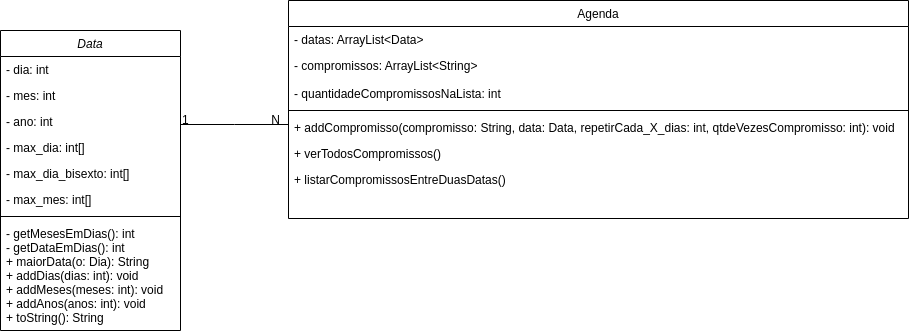

The diagram above was exported from draw.io. Its source (the exported page's mxGraphModel, read from the mxfile embedded in the PNG):
<mxGraphModel dx="1350" dy="773" grid="1" gridSize="10" guides="1" tooltips="1" connect="1" arrows="1" fold="1" page="1" pageScale="1" pageWidth="827" pageHeight="1169" math="0" shadow="0">
  <root>
    <mxCell id="WIyWlLk6GJQsqaUBKTNV-0" />
    <mxCell id="WIyWlLk6GJQsqaUBKTNV-1" parent="WIyWlLk6GJQsqaUBKTNV-0" />
    <mxCell id="zkfFHV4jXpPFQw0GAbJ--0" value="Data" style="swimlane;fontStyle=2;align=center;verticalAlign=top;childLayout=stackLayout;horizontal=1;startSize=26;horizontalStack=0;resizeParent=1;resizeLast=0;collapsible=1;marginBottom=0;rounded=0;shadow=0;strokeWidth=1;" parent="WIyWlLk6GJQsqaUBKTNV-1" vertex="1">
      <mxGeometry x="20" y="50" width="180" height="300" as="geometry">
        <mxRectangle x="230" y="140" width="160" height="26" as="alternateBounds" />
      </mxGeometry>
    </mxCell>
    <mxCell id="zkfFHV4jXpPFQw0GAbJ--1" value="- dia: int" style="text;align=left;verticalAlign=top;spacingLeft=4;spacingRight=4;overflow=hidden;rotatable=0;points=[[0,0.5],[1,0.5]];portConstraint=eastwest;" parent="zkfFHV4jXpPFQw0GAbJ--0" vertex="1">
      <mxGeometry y="26" width="180" height="26" as="geometry" />
    </mxCell>
    <mxCell id="zkfFHV4jXpPFQw0GAbJ--2" value="- mes: int" style="text;align=left;verticalAlign=top;spacingLeft=4;spacingRight=4;overflow=hidden;rotatable=0;points=[[0,0.5],[1,0.5]];portConstraint=eastwest;rounded=0;shadow=0;html=0;" parent="zkfFHV4jXpPFQw0GAbJ--0" vertex="1">
      <mxGeometry y="52" width="180" height="26" as="geometry" />
    </mxCell>
    <mxCell id="zkfFHV4jXpPFQw0GAbJ--3" value="- ano: int" style="text;align=left;verticalAlign=top;spacingLeft=4;spacingRight=4;overflow=hidden;rotatable=0;points=[[0,0.5],[1,0.5]];portConstraint=eastwest;rounded=0;shadow=0;html=0;" parent="zkfFHV4jXpPFQw0GAbJ--0" vertex="1">
      <mxGeometry y="78" width="180" height="26" as="geometry" />
    </mxCell>
    <mxCell id="APAXowK37GiNubmAZ-nR-7" value="- max_dia: int[]" style="text;align=left;verticalAlign=top;spacingLeft=4;spacingRight=4;overflow=hidden;rotatable=0;points=[[0,0.5],[1,0.5]];portConstraint=eastwest;rounded=0;shadow=0;html=0;" parent="zkfFHV4jXpPFQw0GAbJ--0" vertex="1">
      <mxGeometry y="104" width="180" height="26" as="geometry" />
    </mxCell>
    <mxCell id="APAXowK37GiNubmAZ-nR-8" value="- max_dia_bisexto: int[]" style="text;align=left;verticalAlign=top;spacingLeft=4;spacingRight=4;overflow=hidden;rotatable=0;points=[[0,0.5],[1,0.5]];portConstraint=eastwest;rounded=0;shadow=0;html=0;" parent="zkfFHV4jXpPFQw0GAbJ--0" vertex="1">
      <mxGeometry y="130" width="180" height="26" as="geometry" />
    </mxCell>
    <mxCell id="APAXowK37GiNubmAZ-nR-9" value="- max_mes: int[]" style="text;align=left;verticalAlign=top;spacingLeft=4;spacingRight=4;overflow=hidden;rotatable=0;points=[[0,0.5],[1,0.5]];portConstraint=eastwest;rounded=0;shadow=0;html=0;" parent="zkfFHV4jXpPFQw0GAbJ--0" vertex="1">
      <mxGeometry y="156" width="180" height="26" as="geometry" />
    </mxCell>
    <mxCell id="zkfFHV4jXpPFQw0GAbJ--4" value="" style="line;html=1;strokeWidth=1;align=left;verticalAlign=middle;spacingTop=-1;spacingLeft=3;spacingRight=3;rotatable=0;labelPosition=right;points=[];portConstraint=eastwest;" parent="zkfFHV4jXpPFQw0GAbJ--0" vertex="1">
      <mxGeometry y="182" width="180" height="8" as="geometry" />
    </mxCell>
    <mxCell id="zkfFHV4jXpPFQw0GAbJ--5" value="- getMesesEmDias(): int&#10;- getDataEmDias(): int&#10;+ maiorData(o: Dia): String&#10;+ addDias(dias: int): void&#10;+ addMeses(meses: int): void&#10;+ addAnos(anos: int): void&#10;+ toString(): String&#10;" style="text;align=left;verticalAlign=top;spacingLeft=4;spacingRight=4;overflow=hidden;rotatable=0;points=[[0,0.5],[1,0.5]];portConstraint=eastwest;" parent="zkfFHV4jXpPFQw0GAbJ--0" vertex="1">
      <mxGeometry y="190" width="180" height="110" as="geometry" />
    </mxCell>
    <mxCell id="zkfFHV4jXpPFQw0GAbJ--17" value="Agenda" style="swimlane;fontStyle=0;align=center;verticalAlign=top;childLayout=stackLayout;horizontal=1;startSize=26;horizontalStack=0;resizeParent=1;resizeLast=0;collapsible=1;marginBottom=0;rounded=0;shadow=0;strokeWidth=1;" parent="WIyWlLk6GJQsqaUBKTNV-1" vertex="1">
      <mxGeometry x="308" y="20" width="620" height="218" as="geometry">
        <mxRectangle x="550" y="140" width="160" height="26" as="alternateBounds" />
      </mxGeometry>
    </mxCell>
    <mxCell id="zkfFHV4jXpPFQw0GAbJ--18" value="- datas: ArrayList&lt;Data&gt;&#10;" style="text;align=left;verticalAlign=top;spacingLeft=4;spacingRight=4;overflow=hidden;rotatable=0;points=[[0,0.5],[1,0.5]];portConstraint=eastwest;" parent="zkfFHV4jXpPFQw0GAbJ--17" vertex="1">
      <mxGeometry y="26" width="620" height="26" as="geometry" />
    </mxCell>
    <mxCell id="zkfFHV4jXpPFQw0GAbJ--19" value="- compromissos: ArrayList&lt;String&gt;" style="text;align=left;verticalAlign=top;spacingLeft=4;spacingRight=4;overflow=hidden;rotatable=0;points=[[0,0.5],[1,0.5]];portConstraint=eastwest;rounded=0;shadow=0;html=0;" parent="zkfFHV4jXpPFQw0GAbJ--17" vertex="1">
      <mxGeometry y="52" width="620" height="28" as="geometry" />
    </mxCell>
    <mxCell id="zkfFHV4jXpPFQw0GAbJ--20" value="- quantidadeCompromissosNaLista: int" style="text;align=left;verticalAlign=top;spacingLeft=4;spacingRight=4;overflow=hidden;rotatable=0;points=[[0,0.5],[1,0.5]];portConstraint=eastwest;rounded=0;shadow=0;html=0;" parent="zkfFHV4jXpPFQw0GAbJ--17" vertex="1">
      <mxGeometry y="80" width="620" height="26" as="geometry" />
    </mxCell>
    <mxCell id="zkfFHV4jXpPFQw0GAbJ--23" value="" style="line;html=1;strokeWidth=1;align=left;verticalAlign=middle;spacingTop=-1;spacingLeft=3;spacingRight=3;rotatable=0;labelPosition=right;points=[];portConstraint=eastwest;" parent="zkfFHV4jXpPFQw0GAbJ--17" vertex="1">
      <mxGeometry y="106" width="620" height="8" as="geometry" />
    </mxCell>
    <mxCell id="zkfFHV4jXpPFQw0GAbJ--24" value="+ addCompromisso(compromisso: String, data: Data, repetirCada_X_dias: int, qtdeVezesCompromisso: int): void" style="text;align=left;verticalAlign=top;spacingLeft=4;spacingRight=4;overflow=hidden;rotatable=0;points=[[0,0.5],[1,0.5]];portConstraint=eastwest;" parent="zkfFHV4jXpPFQw0GAbJ--17" vertex="1">
      <mxGeometry y="114" width="620" height="26" as="geometry" />
    </mxCell>
    <mxCell id="zkfFHV4jXpPFQw0GAbJ--25" value="+ verTodosCompromissos() " style="text;align=left;verticalAlign=top;spacingLeft=4;spacingRight=4;overflow=hidden;rotatable=0;points=[[0,0.5],[1,0.5]];portConstraint=eastwest;" parent="zkfFHV4jXpPFQw0GAbJ--17" vertex="1">
      <mxGeometry y="140" width="620" height="26" as="geometry" />
    </mxCell>
    <mxCell id="APAXowK37GiNubmAZ-nR-10" value="+ listarCompromissosEntreDuasDatas() " style="text;align=left;verticalAlign=top;spacingLeft=4;spacingRight=4;overflow=hidden;rotatable=0;points=[[0,0.5],[1,0.5]];portConstraint=eastwest;" parent="zkfFHV4jXpPFQw0GAbJ--17" vertex="1">
      <mxGeometry y="166" width="620" height="26" as="geometry" />
    </mxCell>
    <mxCell id="zkfFHV4jXpPFQw0GAbJ--26" value="" style="endArrow=none;shadow=0;strokeWidth=1;rounded=0;endFill=0;edgeStyle=elbowEdgeStyle;elbow=vertical;strokeColor=default;" parent="WIyWlLk6GJQsqaUBKTNV-1" source="zkfFHV4jXpPFQw0GAbJ--0" target="zkfFHV4jXpPFQw0GAbJ--17" edge="1">
      <mxGeometry x="0.5" y="41" relative="1" as="geometry">
        <mxPoint x="180" y="92" as="sourcePoint" />
        <mxPoint x="340" y="92" as="targetPoint" />
        <mxPoint x="-40" y="32" as="offset" />
      </mxGeometry>
    </mxCell>
    <mxCell id="zkfFHV4jXpPFQw0GAbJ--27" value="1" style="resizable=0;align=left;verticalAlign=bottom;labelBackgroundColor=none;fontSize=12;" parent="zkfFHV4jXpPFQw0GAbJ--26" connectable="0" vertex="1">
      <mxGeometry x="-1" relative="1" as="geometry">
        <mxPoint y="4" as="offset" />
      </mxGeometry>
    </mxCell>
    <mxCell id="zkfFHV4jXpPFQw0GAbJ--28" value="N" style="resizable=0;align=right;verticalAlign=bottom;labelBackgroundColor=none;fontSize=12;" parent="zkfFHV4jXpPFQw0GAbJ--26" connectable="0" vertex="1">
      <mxGeometry x="1" relative="1" as="geometry">
        <mxPoint x="-7" y="4" as="offset" />
      </mxGeometry>
    </mxCell>
  </root>
</mxGraphModel>